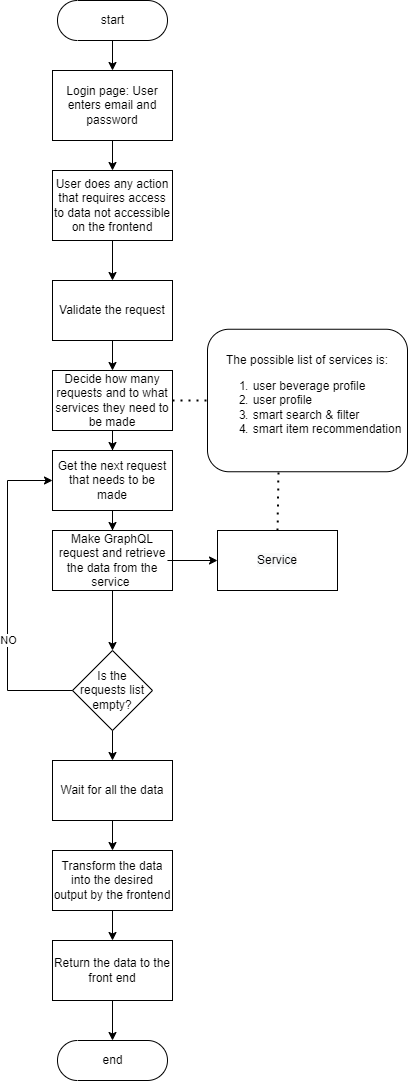

The diagram above was exported from draw.io. Its source (the exported page's mxGraphModel, read from the mxfile embedded in the PNG):
<mxGraphModel dx="1689" dy="1046" grid="1" gridSize="10" guides="1" tooltips="1" connect="1" arrows="1" fold="1" page="1" pageScale="1" pageWidth="827" pageHeight="1169" math="0" shadow="0">
  <root>
    <mxCell id="0" />
    <mxCell id="1" parent="0" />
    <mxCell id="JepVM6KPRt0N8XwtJO1k-4" style="edgeStyle=orthogonalEdgeStyle;rounded=0;orthogonalLoop=1;jettySize=auto;html=1;entryX=0.5;entryY=0;entryDx=0;entryDy=0;" edge="1" parent="1" source="JepVM6KPRt0N8XwtJO1k-1" target="JepVM6KPRt0N8XwtJO1k-3">
      <mxGeometry relative="1" as="geometry" />
    </mxCell>
    <mxCell id="JepVM6KPRt0N8XwtJO1k-1" value="start" style="html=1;dashed=0;whitespace=wrap;shape=mxgraph.dfd.start" vertex="1" parent="1">
      <mxGeometry x="340" y="20" width="110" height="40" as="geometry" />
    </mxCell>
    <mxCell id="JepVM6KPRt0N8XwtJO1k-7" style="edgeStyle=orthogonalEdgeStyle;rounded=0;orthogonalLoop=1;jettySize=auto;html=1;" edge="1" parent="1" source="JepVM6KPRt0N8XwtJO1k-2" target="JepVM6KPRt0N8XwtJO1k-6">
      <mxGeometry relative="1" as="geometry" />
    </mxCell>
    <mxCell id="JepVM6KPRt0N8XwtJO1k-2" value="User does any action that requires access to data not accessible on the frontend" style="rounded=0;whiteSpace=wrap;html=1;" vertex="1" parent="1">
      <mxGeometry x="335" y="190" width="120" height="70" as="geometry" />
    </mxCell>
    <mxCell id="JepVM6KPRt0N8XwtJO1k-5" style="edgeStyle=orthogonalEdgeStyle;rounded=0;orthogonalLoop=1;jettySize=auto;html=1;entryX=0.5;entryY=0;entryDx=0;entryDy=0;" edge="1" parent="1" source="JepVM6KPRt0N8XwtJO1k-3" target="JepVM6KPRt0N8XwtJO1k-2">
      <mxGeometry relative="1" as="geometry" />
    </mxCell>
    <mxCell id="JepVM6KPRt0N8XwtJO1k-3" value="Login page: User enters email and password" style="rounded=0;whiteSpace=wrap;html=1;" vertex="1" parent="1">
      <mxGeometry x="335" y="90" width="120" height="70" as="geometry" />
    </mxCell>
    <mxCell id="JepVM6KPRt0N8XwtJO1k-6" value="Validate the request" style="rounded=0;whiteSpace=wrap;html=1;" vertex="1" parent="1">
      <mxGeometry x="335" y="300" width="120" height="60" as="geometry" />
    </mxCell>
    <mxCell id="JepVM6KPRt0N8XwtJO1k-14" style="edgeStyle=orthogonalEdgeStyle;rounded=0;orthogonalLoop=1;jettySize=auto;html=1;entryX=0.5;entryY=0;entryDx=0;entryDy=0;" edge="1" parent="1" source="JepVM6KPRt0N8XwtJO1k-8" target="JepVM6KPRt0N8XwtJO1k-10">
      <mxGeometry relative="1" as="geometry" />
    </mxCell>
    <mxCell id="JepVM6KPRt0N8XwtJO1k-8" value="Decide how many requests and to what services they&amp;nbsp;need to be made" style="rounded=0;whiteSpace=wrap;html=1;" vertex="1" parent="1">
      <mxGeometry x="335" y="390" width="120" height="60" as="geometry" />
    </mxCell>
    <mxCell id="JepVM6KPRt0N8XwtJO1k-9" value="" style="endArrow=classic;html=1;rounded=0;exitX=0.5;exitY=1;exitDx=0;exitDy=0;entryX=0.5;entryY=0;entryDx=0;entryDy=0;" edge="1" parent="1" source="JepVM6KPRt0N8XwtJO1k-6" target="JepVM6KPRt0N8XwtJO1k-8">
      <mxGeometry width="50" height="50" relative="1" as="geometry">
        <mxPoint x="410" y="470" as="sourcePoint" />
        <mxPoint x="460" y="420" as="targetPoint" />
      </mxGeometry>
    </mxCell>
    <mxCell id="JepVM6KPRt0N8XwtJO1k-18" style="edgeStyle=orthogonalEdgeStyle;rounded=0;orthogonalLoop=1;jettySize=auto;html=1;entryX=0.5;entryY=0;entryDx=0;entryDy=0;" edge="1" parent="1" source="JepVM6KPRt0N8XwtJO1k-10" target="JepVM6KPRt0N8XwtJO1k-16">
      <mxGeometry relative="1" as="geometry" />
    </mxCell>
    <mxCell id="JepVM6KPRt0N8XwtJO1k-10" value="Get the next request that needs to be made" style="rounded=0;whiteSpace=wrap;html=1;" vertex="1" parent="1">
      <mxGeometry x="335" y="470" width="120" height="60" as="geometry" />
    </mxCell>
    <mxCell id="JepVM6KPRt0N8XwtJO1k-11" value="Is the requests list empty?" style="rhombus;whiteSpace=wrap;html=1;" vertex="1" parent="1">
      <mxGeometry x="355" y="670" width="80" height="80" as="geometry" />
    </mxCell>
    <mxCell id="JepVM6KPRt0N8XwtJO1k-12" value="" style="endArrow=classic;html=1;rounded=0;exitX=0;exitY=0.5;exitDx=0;exitDy=0;entryX=0;entryY=0.5;entryDx=0;entryDy=0;" edge="1" parent="1" source="JepVM6KPRt0N8XwtJO1k-11" target="JepVM6KPRt0N8XwtJO1k-10">
      <mxGeometry width="50" height="50" relative="1" as="geometry">
        <mxPoint x="380" y="560" as="sourcePoint" />
        <mxPoint x="430" y="510" as="targetPoint" />
        <Array as="points">
          <mxPoint x="290" y="710" />
          <mxPoint x="290" y="500" />
        </Array>
      </mxGeometry>
    </mxCell>
    <mxCell id="JepVM6KPRt0N8XwtJO1k-13" value="NO" style="edgeLabel;html=1;align=center;verticalAlign=middle;resizable=0;points=[];" vertex="1" connectable="0" parent="JepVM6KPRt0N8XwtJO1k-12">
      <mxGeometry x="-0.275" relative="1" as="geometry">
        <mxPoint as="offset" />
      </mxGeometry>
    </mxCell>
    <mxCell id="JepVM6KPRt0N8XwtJO1k-16" value="Make GraphQL request and retrieve the data from the service&amp;nbsp;" style="rounded=0;whiteSpace=wrap;html=1;" vertex="1" parent="1">
      <mxGeometry x="335" y="550" width="120" height="60" as="geometry" />
    </mxCell>
    <mxCell id="JepVM6KPRt0N8XwtJO1k-19" value="" style="endArrow=classic;html=1;rounded=0;exitX=0.958;exitY=0.5;exitDx=0;exitDy=0;entryX=0;entryY=0.5;entryDx=0;entryDy=0;exitPerimeter=0;" edge="1" parent="1" source="JepVM6KPRt0N8XwtJO1k-16" target="JepVM6KPRt0N8XwtJO1k-20">
      <mxGeometry width="50" height="50" relative="1" as="geometry">
        <mxPoint x="380" y="530" as="sourcePoint" />
        <mxPoint x="529.2" y="584" as="targetPoint" />
      </mxGeometry>
    </mxCell>
    <mxCell id="JepVM6KPRt0N8XwtJO1k-20" value="&#10;&#10;&lt;span style=&quot;color: rgb(0, 0, 0); font-family: helvetica; font-size: 12px; font-style: normal; font-weight: 400; letter-spacing: normal; text-align: center; text-indent: 0px; text-transform: none; word-spacing: 0px; background-color: rgb(248, 249, 250); display: inline; float: none;&quot;&gt;Service&lt;/span&gt;&#10;&#10;" style="rounded=0;whiteSpace=wrap;html=1;" vertex="1" parent="1">
      <mxGeometry x="500" y="550" width="120" height="60" as="geometry" />
    </mxCell>
    <mxCell id="JepVM6KPRt0N8XwtJO1k-22" value="" style="endArrow=classic;html=1;rounded=0;exitX=0.5;exitY=1;exitDx=0;exitDy=0;entryX=0.5;entryY=0;entryDx=0;entryDy=0;" edge="1" parent="1" source="JepVM6KPRt0N8XwtJO1k-16" target="JepVM6KPRt0N8XwtJO1k-11">
      <mxGeometry width="50" height="50" relative="1" as="geometry">
        <mxPoint x="400" y="700" as="sourcePoint" />
        <mxPoint x="450" y="650" as="targetPoint" />
      </mxGeometry>
    </mxCell>
    <mxCell id="JepVM6KPRt0N8XwtJO1k-23" value="Wait for all the data" style="rounded=0;whiteSpace=wrap;html=1;" vertex="1" parent="1">
      <mxGeometry x="335" y="780" width="120" height="60" as="geometry" />
    </mxCell>
    <mxCell id="JepVM6KPRt0N8XwtJO1k-24" value="" style="endArrow=classic;html=1;rounded=0;exitX=0.5;exitY=1;exitDx=0;exitDy=0;entryX=0.5;entryY=0;entryDx=0;entryDy=0;" edge="1" parent="1" source="JepVM6KPRt0N8XwtJO1k-11" target="JepVM6KPRt0N8XwtJO1k-23">
      <mxGeometry width="50" height="50" relative="1" as="geometry">
        <mxPoint x="380" y="810" as="sourcePoint" />
        <mxPoint x="430" y="760" as="targetPoint" />
      </mxGeometry>
    </mxCell>
    <mxCell id="JepVM6KPRt0N8XwtJO1k-30" style="edgeStyle=orthogonalEdgeStyle;rounded=0;orthogonalLoop=1;jettySize=auto;html=1;entryX=0.5;entryY=0;entryDx=0;entryDy=0;" edge="1" parent="1" source="JepVM6KPRt0N8XwtJO1k-26" target="JepVM6KPRt0N8XwtJO1k-28">
      <mxGeometry relative="1" as="geometry" />
    </mxCell>
    <mxCell id="JepVM6KPRt0N8XwtJO1k-26" value="Transform the data into the desired output by the frontend" style="rounded=0;whiteSpace=wrap;html=1;" vertex="1" parent="1">
      <mxGeometry x="335" y="870" width="120" height="60" as="geometry" />
    </mxCell>
    <mxCell id="JepVM6KPRt0N8XwtJO1k-27" value="" style="endArrow=classic;html=1;rounded=0;exitX=0.5;exitY=1;exitDx=0;exitDy=0;entryX=0.5;entryY=0;entryDx=0;entryDy=0;" edge="1" parent="1" source="JepVM6KPRt0N8XwtJO1k-23" target="JepVM6KPRt0N8XwtJO1k-26">
      <mxGeometry width="50" height="50" relative="1" as="geometry">
        <mxPoint x="380" y="810" as="sourcePoint" />
        <mxPoint x="430" y="760" as="targetPoint" />
      </mxGeometry>
    </mxCell>
    <mxCell id="JepVM6KPRt0N8XwtJO1k-31" style="edgeStyle=orthogonalEdgeStyle;rounded=0;orthogonalLoop=1;jettySize=auto;html=1;entryX=0.5;entryY=0.5;entryDx=0;entryDy=-20;entryPerimeter=0;" edge="1" parent="1" source="JepVM6KPRt0N8XwtJO1k-28" target="JepVM6KPRt0N8XwtJO1k-29">
      <mxGeometry relative="1" as="geometry" />
    </mxCell>
    <mxCell id="JepVM6KPRt0N8XwtJO1k-28" value="Return the data to the front end" style="rounded=0;whiteSpace=wrap;html=1;" vertex="1" parent="1">
      <mxGeometry x="335" y="960" width="120" height="60" as="geometry" />
    </mxCell>
    <mxCell id="JepVM6KPRt0N8XwtJO1k-29" value="end" style="html=1;dashed=0;whitespace=wrap;shape=mxgraph.dfd.start" vertex="1" parent="1">
      <mxGeometry x="340" y="1060" width="110" height="40" as="geometry" />
    </mxCell>
    <mxCell id="JepVM6KPRt0N8XwtJO1k-32" value="The possible list of services is:&lt;br&gt;&lt;ol&gt;&lt;li style=&quot;text-align: left&quot;&gt;&lt;span&gt;user beverage profile&lt;/span&gt;&lt;/li&gt;&lt;li style=&quot;text-align: left&quot;&gt;user profile&lt;/li&gt;&lt;li style=&quot;text-align: left&quot;&gt;smart search &amp;amp; filter&lt;/li&gt;&lt;li style=&quot;text-align: left&quot;&gt;smart item recommendation&lt;/li&gt;&lt;/ol&gt;" style="rounded=1;whiteSpace=wrap;html=1;align=center;" vertex="1" parent="1">
      <mxGeometry x="490" y="348.75" width="200" height="142.5" as="geometry" />
    </mxCell>
    <mxCell id="JepVM6KPRt0N8XwtJO1k-33" value="" style="endArrow=none;dashed=1;html=1;dashPattern=1 3;strokeWidth=2;rounded=0;exitX=1;exitY=0.5;exitDx=0;exitDy=0;entryX=0;entryY=0.5;entryDx=0;entryDy=0;" edge="1" parent="1" source="JepVM6KPRt0N8XwtJO1k-8" target="JepVM6KPRt0N8XwtJO1k-32">
      <mxGeometry width="50" height="50" relative="1" as="geometry">
        <mxPoint x="490" y="540" as="sourcePoint" />
        <mxPoint x="540" y="490" as="targetPoint" />
      </mxGeometry>
    </mxCell>
    <mxCell id="JepVM6KPRt0N8XwtJO1k-35" value="" style="endArrow=none;dashed=1;html=1;dashPattern=1 3;strokeWidth=2;rounded=0;exitX=0.5;exitY=0;exitDx=0;exitDy=0;entryX=0.355;entryY=1.005;entryDx=0;entryDy=0;entryPerimeter=0;" edge="1" parent="1" source="JepVM6KPRt0N8XwtJO1k-20" target="JepVM6KPRt0N8XwtJO1k-32">
      <mxGeometry width="50" height="50" relative="1" as="geometry">
        <mxPoint x="490" y="540" as="sourcePoint" />
        <mxPoint x="540" y="490" as="targetPoint" />
      </mxGeometry>
    </mxCell>
  </root>
</mxGraphModel>